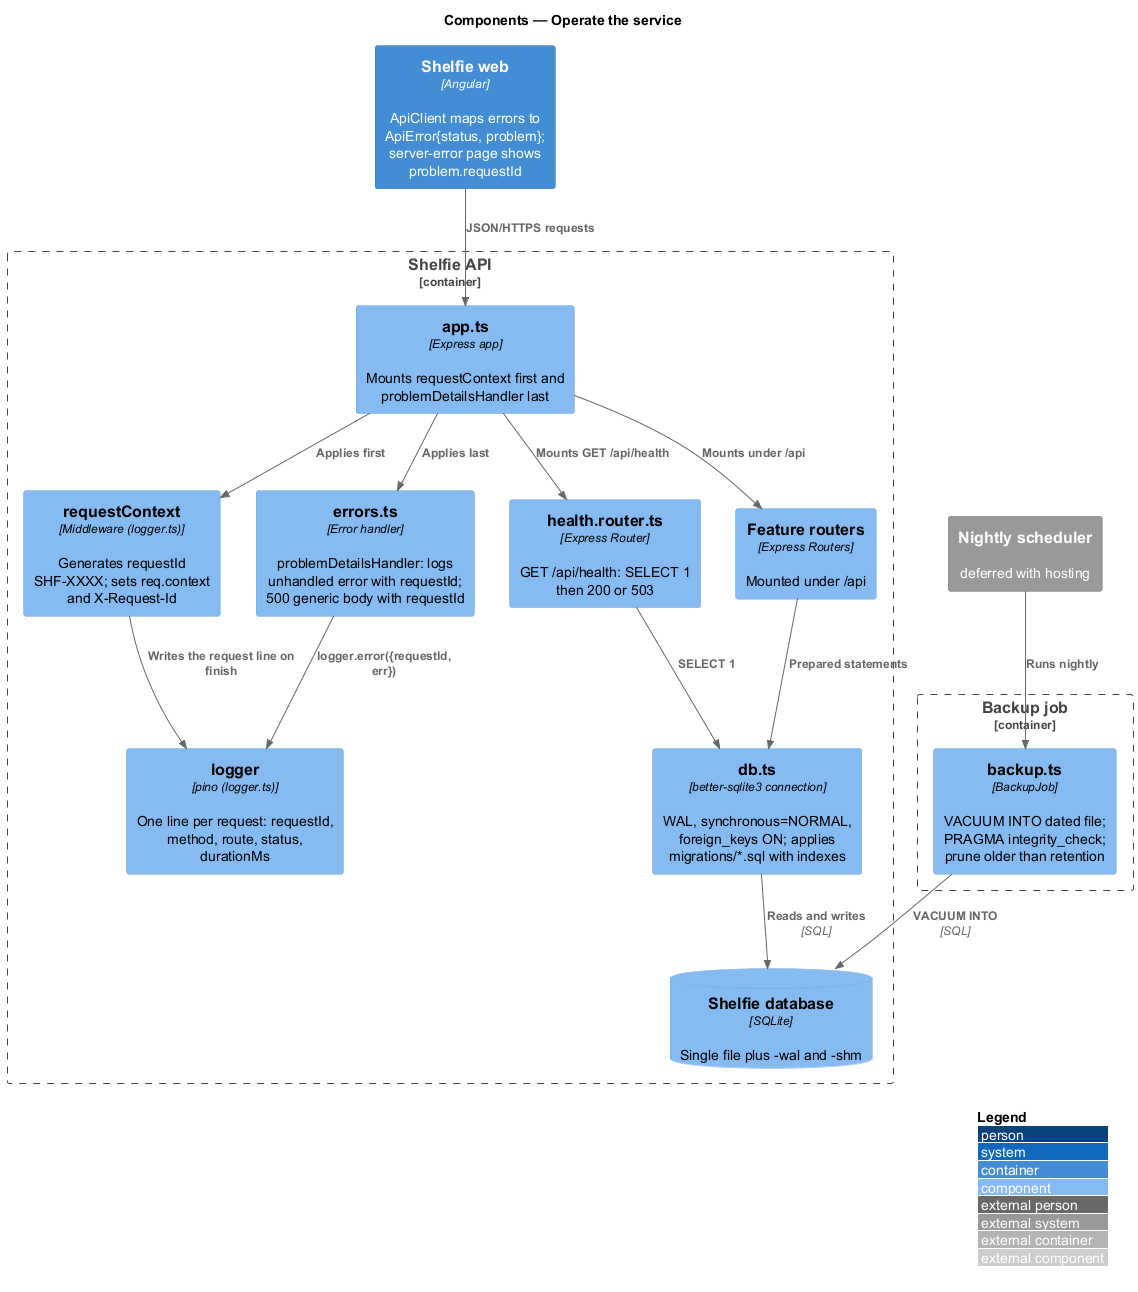

The diagram above was rendered by PlantUML. Its source (embedded in the PNG):
@startuml
!include <C4/C4_Component>
LAYOUT_WITH_LEGEND()
title Components — Operate the service

Container(web, "Shelfie web", "Angular", "ApiClient maps errors to ApiError{status, problem}; server-error page shows problem.requestId")
System_Ext(scheduler, "Nightly scheduler", "deferred with hosting")
Container_Boundary(api, "Shelfie API") {
  Component(context, "requestContext", "Middleware (logger.ts)", "Generates requestId SHF-XXXX; sets req.context and X-Request-Id")
  Component(logger, "logger", "pino (logger.ts)", "One line per request: requestId, method, route, status, durationMs")
  Component(app, "app.ts", "Express app", "Mounts requestContext first and problemDetailsHandler last")
  Component(health, "health.router.ts", "Express Router", "GET /api/health: SELECT 1 then 200 or 503")
  Component(routers, "Feature routers", "Express Routers", "Mounted under /api")
  Component(errors, "errors.ts", "Error handler", "problemDetailsHandler: logs unhandled error with requestId; 500 generic body with requestId")
  Component(dbmod, "db.ts", "better-sqlite3 connection", "WAL, synchronous=NORMAL, foreign_keys ON; applies migrations/*.sql with indexes")
  ComponentDb(db, "Shelfie database", "SQLite", "Single file plus -wal and -shm")
}
Container_Boundary(job, "Backup job") {
  Component(backup, "backup.ts", "BackupJob", "VACUUM INTO dated file; PRAGMA integrity_check; prune older than retention")
}
Rel(web, app, "JSON/HTTPS requests")
Rel(app, context, "Applies first")
Rel(context, logger, "Writes the request line on finish")
Rel(app, health, "Mounts GET /api/health")
Rel(app, routers, "Mounts under /api")
Rel(app, errors, "Applies last")
Rel(errors, logger, "logger.error({requestId, err})")
Rel(health, dbmod, "SELECT 1")
Rel(routers, dbmod, "Prepared statements")
Rel(dbmod, db, "Reads and writes", "SQL")
Rel(scheduler, backup, "Runs nightly")
Rel(backup, db, "VACUUM INTO", "SQL")
@enduml